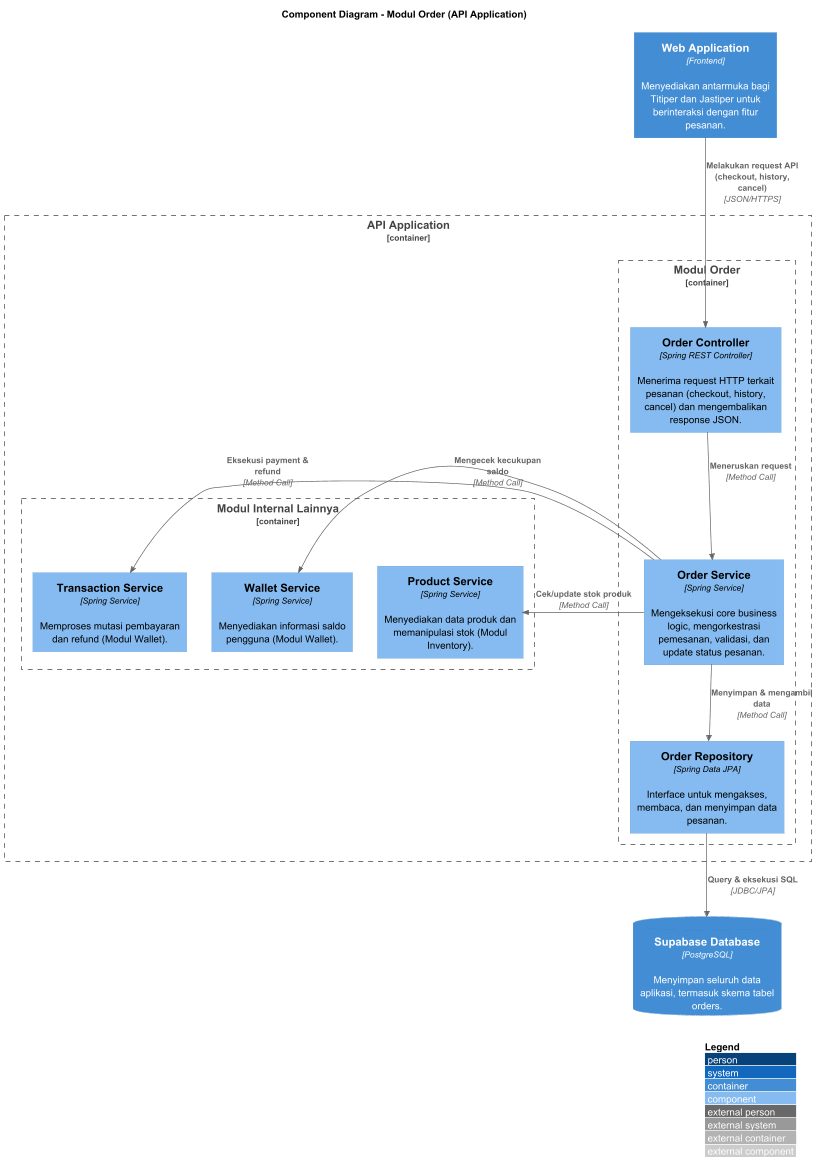

The diagram above was rendered by PlantUML. Its source (embedded in the PNG):
@startuml
!include https://raw.githubusercontent.com/plantuml-stdlib/C4-PlantUML/master/C4_Component.puml

LAYOUT_WITH_LEGEND()
LAYOUT_TOP_DOWN()

title Component Diagram - Modul Order (API Application)

' Menambahkan Web/Mobile App di paling atas
Container(webApp, "Web Application", "Frontend", "Menyediakan antarmuka bagi Titiper dan Jastiper untuk berinteraksi dengan fitur pesanan.")

Container_Boundary(api, "API Application") {

    Container_Boundary(order_module, "Modul Order") {
        Component(orderController, "Order Controller", "Spring REST Controller", "Menerima request HTTP terkait pesanan (checkout, history, cancel) dan mengembalikan response JSON.")

        Component(orderService, "Order Service", "Spring Service", "Mengeksekusi core business logic, mengorkestrasi pemesanan, validasi, dan update status pesanan.")

        Component(orderRepo, "Order Repository", "Spring Data JPA", "Interface untuk mengakses, membaca, dan menyimpan data pesanan.")
    }

    Container_Boundary(other_modules, "Modul Internal Lainnya") {
        Component(productService, "Product Service", "Spring Service", "Menyediakan data produk dan memanipulasi stok (Modul Inventory).")

        Component(walletService, "Wallet Service", "Spring Service", "Menyediakan informasi saldo pengguna (Modul Wallet).")

        Component(transactionService, "Transaction Service", "Spring Service", "Memproses mutasi pembayaran dan refund (Modul Wallet).")
    }
}

ContainerDb(database, "Supabase Database", "PostgreSQL", "Menyimpan seluruh data aplikasi, termasuk skema tabel orders.")

' Relasi dari Web App ke Controller (paling atas ke bawah)
Rel_D(webApp, orderController, "Melakukan request API (checkout, history, cancel)", "JSON/HTTPS")

' Relasi utama dari atas ke bawah (Top-Down)
Rel_D(orderController, orderService, "Meneruskan request", "Method Call")
Rel_D(orderService, orderRepo, "Menyimpan & mengambil data", "Method Call")

' Relasi ke modul lain menyamping (Right)
Rel_R(orderService, productService, "Cek/update stok produk", "Method Call")
Rel_R(orderService, walletService, "Mengecek kecukupan saldo", "Method Call")
Rel_R(orderService, transactionService, "Eksekusi payment & refund", "Method Call")

' Relasi ke database ke bawah
Rel_D(orderRepo, database, "Query & eksekusi SQL", "JDBC/JPA")

@enduml